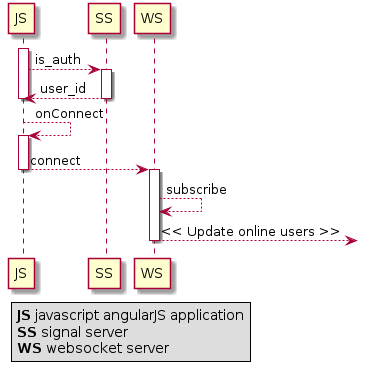

The diagram above was rendered by PlantUML. Its source (embedded in the PNG):
@startuml

    activate JS
    JS --> SS: is_auth
    activate SS
    SS --> JS: user_id
    deactivate SS
    deactivate JS
    JS --> JS: onConnect
    activate JS
    JS --> WS: connect
    deactivate JS
    activate WS
    WS --> WS: subscribe
    WS -->]: << Update online users >>
    deactivate WS

    legend left
      <b>JS</b> javascript angularJS application
      <b>SS</b> signal server
      <b>WS</b> websocket server
    endlegend


@enduml